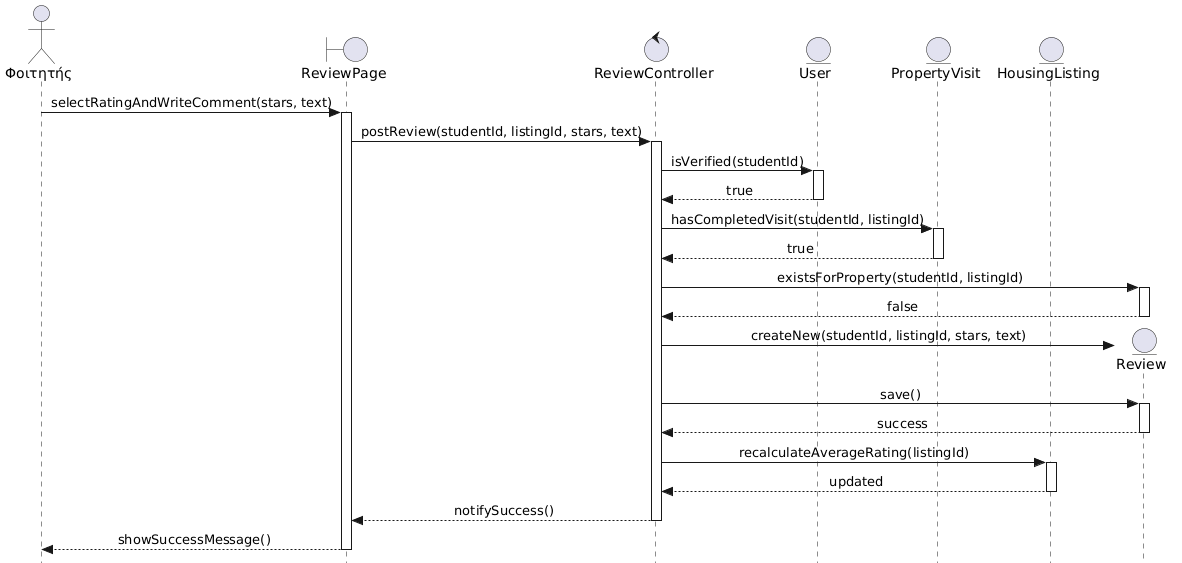

The diagram above was rendered by PlantUML. Its source (embedded in the PNG):
@startuml
skinparam style strictuml
skinparam sequenceMessageAlign center

actor "Φοιτητής" as Student
boundary "ReviewPage" as UI
control "ReviewController" as Ctrl
entity "User" as UserModel
entity "PropertyVisit" as VisitModel
entity "HousingListing" as ListingModel
entity "Review" as ReviewModel

Student -> UI : selectRatingAndWriteComment(stars, text)
activate UI

UI -> Ctrl : postReview(studentId, listingId, stars, text)
activate Ctrl

' Έλεγχος 1: Είναι ο χρήστης Verified;
Ctrl -> UserModel : isVerified(studentId)
activate UserModel
UserModel --> Ctrl : true
deactivate UserModel

' Έλεγχος 2: Έχει κάνει πράγματι ολοκληρωμένη επίσκεψη;
Ctrl -> VisitModel : hasCompletedVisit(studentId, listingId)
activate VisitModel
VisitModel --> Ctrl : true
deactivate VisitModel

' Έλεγχος 3: Μήπως έχει ξαναγράψει κριτική;
Ctrl -> ReviewModel : existsForProperty(studentId, listingId)
activate ReviewModel
ReviewModel --> Ctrl : false
deactivate ReviewModel

' Δημιουργία και αποθήκευση
create ReviewModel
Ctrl -> ReviewModel : createNew(studentId, listingId, stars, text)

Ctrl -> ReviewModel : save()
activate ReviewModel
ReviewModel --> Ctrl : success
deactivate ReviewModel

' Ενημέρωση του μέσου όρου του ακινήτου
Ctrl -> ListingModel : recalculateAverageRating(listingId)
activate ListingModel
ListingModel --> Ctrl : updated
deactivate ListingModel

Ctrl --> UI : notifySuccess()
deactivate Ctrl

UI --> Student : showSuccessMessage()
deactivate UI
@enduml